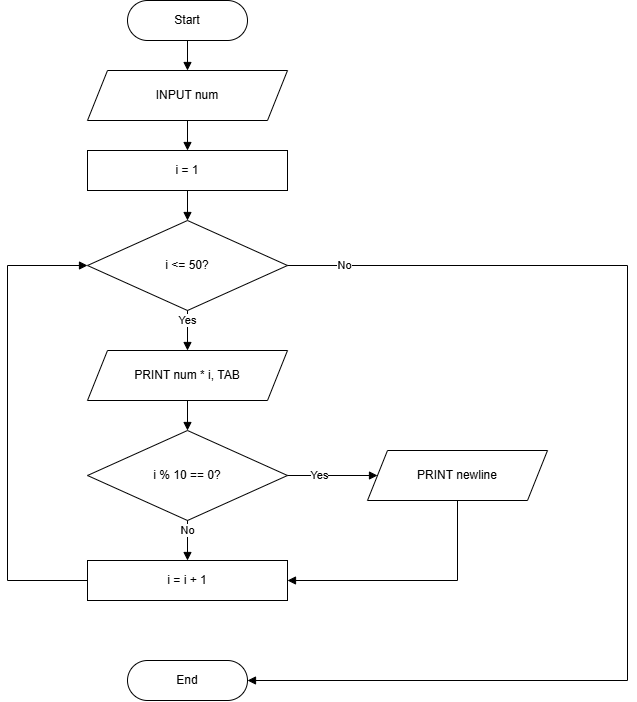

The diagram above was exported from draw.io. Its source (the exported page's mxGraphModel, read from the mxfile embedded in the PNG):
<mxGraphModel dx="2943" dy="2011" grid="1" gridSize="10" guides="1" tooltips="1" connect="1" arrows="1" fold="1" page="1" pageScale="1" pageWidth="850" pageHeight="1100" math="0" shadow="0">
  <root>
    <mxCell id="0" />
    <mxCell id="1" parent="0" />
    <mxCell id="Z8WMLPX6jR56m3ROKsNT-95" parent="1" style="rounded=1;whiteSpace=wrap;html=1;arcSize=50;" value="Start" vertex="1">
      <mxGeometry height="40" width="120" x="230" y="350" as="geometry" />
    </mxCell>
    <mxCell id="Z8WMLPX6jR56m3ROKsNT-96" parent="1" style="shape=parallelogram;perimeter=parallelogramPerimeter;whiteSpace=wrap;html=1;fixedSize=1;" value="INPUT num" vertex="1">
      <mxGeometry height="50" width="200" x="190" y="420" as="geometry" />
    </mxCell>
    <mxCell id="Z8WMLPX6jR56m3ROKsNT-97" parent="1" style="rounded=0;whiteSpace=wrap;html=1;" value="i = 1" vertex="1">
      <mxGeometry height="40" width="200" x="190" y="500" as="geometry" />
    </mxCell>
    <mxCell id="Z8WMLPX6jR56m3ROKsNT-98" parent="1" style="rhombus;whiteSpace=wrap;html=1;" value="i &amp;lt;= 50?" vertex="1">
      <mxGeometry height="90" width="200" x="190" y="570" as="geometry" />
    </mxCell>
    <mxCell id="Z8WMLPX6jR56m3ROKsNT-99" parent="1" style="shape=parallelogram;perimeter=parallelogramPerimeter;whiteSpace=wrap;html=1;fixedSize=1;" value="PRINT num * i, TAB" vertex="1">
      <mxGeometry height="50" width="200" x="190" y="700" as="geometry" />
    </mxCell>
    <mxCell id="Z8WMLPX6jR56m3ROKsNT-100" parent="1" style="rhombus;whiteSpace=wrap;html=1;" value="i % 10 == 0?" vertex="1">
      <mxGeometry height="90" width="200" x="190" y="780" as="geometry" />
    </mxCell>
    <mxCell id="Z8WMLPX6jR56m3ROKsNT-101" parent="1" style="shape=parallelogram;perimeter=parallelogramPerimeter;whiteSpace=wrap;html=1;fixedSize=1;" value="PRINT newline" vertex="1">
      <mxGeometry height="50" width="180" x="470" y="800" as="geometry" />
    </mxCell>
    <mxCell id="Z8WMLPX6jR56m3ROKsNT-102" parent="1" style="rounded=0;whiteSpace=wrap;html=1;" value="i = i + 1" vertex="1">
      <mxGeometry height="40" width="200" x="190" y="910" as="geometry" />
    </mxCell>
    <mxCell id="Z8WMLPX6jR56m3ROKsNT-103" parent="1" style="rounded=1;whiteSpace=wrap;html=1;arcSize=50;" value="End" vertex="1">
      <mxGeometry height="40" width="120" x="230" y="1010" as="geometry" />
    </mxCell>
    <mxCell id="Z8WMLPX6jR56m3ROKsNT-104" edge="1" parent="1" source="Z8WMLPX6jR56m3ROKsNT-95" style="edgeStyle=orthogonalEdgeStyle;rounded=0;orthogonalLoop=1;jettySize=auto;html=1;endArrow=block;endFill=1;exitX=0.5;exitY=1;exitDx=0;exitDy=0;entryX=0.5;entryY=0;entryDx=0;entryDy=0;" target="Z8WMLPX6jR56m3ROKsNT-96" value="">
      <mxGeometry relative="1" as="geometry" />
    </mxCell>
    <mxCell id="Z8WMLPX6jR56m3ROKsNT-105" edge="1" parent="1" source="Z8WMLPX6jR56m3ROKsNT-96" style="edgeStyle=orthogonalEdgeStyle;rounded=0;orthogonalLoop=1;jettySize=auto;html=1;endArrow=block;endFill=1;exitX=0.5;exitY=1;exitDx=0;exitDy=0;entryX=0.5;entryY=0;entryDx=0;entryDy=0;" target="Z8WMLPX6jR56m3ROKsNT-97" value="">
      <mxGeometry relative="1" as="geometry" />
    </mxCell>
    <mxCell id="Z8WMLPX6jR56m3ROKsNT-106" edge="1" parent="1" source="Z8WMLPX6jR56m3ROKsNT-97" style="edgeStyle=orthogonalEdgeStyle;rounded=0;orthogonalLoop=1;jettySize=auto;html=1;endArrow=block;endFill=1;exitX=0.5;exitY=1;exitDx=0;exitDy=0;entryX=0.5;entryY=0;entryDx=0;entryDy=0;" target="Z8WMLPX6jR56m3ROKsNT-98" value="">
      <mxGeometry relative="1" as="geometry" />
    </mxCell>
    <mxCell id="Z8WMLPX6jR56m3ROKsNT-107" edge="1" parent="1" source="Z8WMLPX6jR56m3ROKsNT-98" style="edgeStyle=orthogonalEdgeStyle;rounded=0;orthogonalLoop=1;jettySize=auto;html=1;endArrow=block;endFill=1;exitX=0.5;exitY=1;exitDx=0;exitDy=0;entryX=0.5;entryY=0;entryDx=0;entryDy=0;" target="Z8WMLPX6jR56m3ROKsNT-99" value="Yes">
      <mxGeometry relative="1" x="-0.5" as="geometry" />
    </mxCell>
    <mxCell id="Z8WMLPX6jR56m3ROKsNT-108" edge="1" parent="1" source="Z8WMLPX6jR56m3ROKsNT-98" style="edgeStyle=orthogonalEdgeStyle;rounded=0;orthogonalLoop=1;jettySize=auto;html=1;endArrow=block;endFill=1;exitX=1;exitY=0.5;exitDx=0;exitDy=0;entryX=1;entryY=0.5;entryDx=0;entryDy=0;" target="Z8WMLPX6jR56m3ROKsNT-103" value="No">
      <mxGeometry relative="1" x="-0.9" as="geometry">
        <Array as="points">
          <mxPoint x="730" y="615" />
          <mxPoint x="730" y="1030" />
        </Array>
      </mxGeometry>
    </mxCell>
    <mxCell id="Z8WMLPX6jR56m3ROKsNT-109" edge="1" parent="1" source="Z8WMLPX6jR56m3ROKsNT-99" style="edgeStyle=orthogonalEdgeStyle;rounded=0;orthogonalLoop=1;jettySize=auto;html=1;endArrow=block;endFill=1;exitX=0.5;exitY=1;exitDx=0;exitDy=0;entryX=0.5;entryY=0;entryDx=0;entryDy=0;" target="Z8WMLPX6jR56m3ROKsNT-100" value="">
      <mxGeometry relative="1" as="geometry" />
    </mxCell>
    <mxCell id="Z8WMLPX6jR56m3ROKsNT-110" edge="1" parent="1" source="Z8WMLPX6jR56m3ROKsNT-100" style="edgeStyle=orthogonalEdgeStyle;rounded=0;orthogonalLoop=1;jettySize=auto;html=1;endArrow=block;endFill=1;exitX=1;exitY=0.5;exitDx=0;exitDy=0;entryX=0;entryY=0.5;entryDx=0;entryDy=0;" target="Z8WMLPX6jR56m3ROKsNT-101" value="Yes">
      <mxGeometry relative="1" x="-0.3" as="geometry" />
    </mxCell>
    <mxCell id="Z8WMLPX6jR56m3ROKsNT-111" edge="1" parent="1" source="Z8WMLPX6jR56m3ROKsNT-100" style="edgeStyle=orthogonalEdgeStyle;rounded=0;orthogonalLoop=1;jettySize=auto;html=1;endArrow=block;endFill=1;exitX=0.5;exitY=1;exitDx=0;exitDy=0;entryX=0.5;entryY=0;entryDx=0;entryDy=0;" target="Z8WMLPX6jR56m3ROKsNT-102" value="No">
      <mxGeometry relative="1" x="-0.5" as="geometry" />
    </mxCell>
    <mxCell id="Z8WMLPX6jR56m3ROKsNT-112" edge="1" parent="1" source="Z8WMLPX6jR56m3ROKsNT-101" style="edgeStyle=orthogonalEdgeStyle;rounded=0;orthogonalLoop=1;jettySize=auto;html=1;endArrow=block;endFill=1;exitX=0.5;exitY=1;exitDx=0;exitDy=0;entryX=1;entryY=0.5;entryDx=0;entryDy=0;" target="Z8WMLPX6jR56m3ROKsNT-102" value="">
      <mxGeometry relative="1" as="geometry">
        <Array as="points">
          <mxPoint x="560" y="930" />
        </Array>
      </mxGeometry>
    </mxCell>
    <mxCell id="Z8WMLPX6jR56m3ROKsNT-113" edge="1" parent="1" source="Z8WMLPX6jR56m3ROKsNT-102" style="edgeStyle=orthogonalEdgeStyle;rounded=0;orthogonalLoop=1;jettySize=auto;html=1;endArrow=block;endFill=1;exitX=0;exitY=0.5;exitDx=0;exitDy=0;entryX=0;entryY=0.5;entryDx=0;entryDy=0;" target="Z8WMLPX6jR56m3ROKsNT-98" value="">
      <mxGeometry relative="1" as="geometry">
        <Array as="points">
          <mxPoint x="110" y="930" />
          <mxPoint x="110" y="615" />
        </Array>
      </mxGeometry>
    </mxCell>
  </root>
</mxGraphModel>